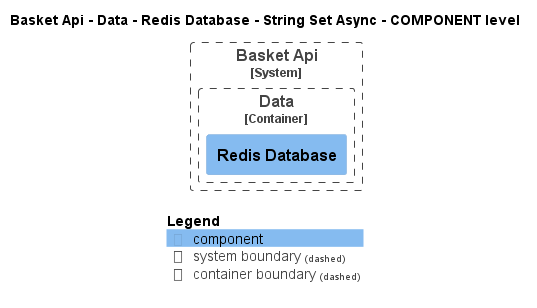

The diagram above was rendered by PlantUML. Its source (embedded in the PNG):
@startuml
!pragma layout smetana
!include ..\..\..\..\..\..\..\..\.c4s\C4_Component.puml

AddElementTag("state:new", $bgColor=green, $fontColor=#ffffff, $borderColor=green, $shadowing="False")
AddElementTag("state:changed", $bgColor=orange, $fontColor=#ffffff, $borderColor=orange, $shadowing="False")
AddElementTag("state:removed", $bgColor=red, $fontColor=#ffffff, $borderColor=red, $shadowing="False")

AddRelTag("state:new", $textColor=green, $lineColor=green)
AddRelTag("state:changed", $textColor=orange, $lineColor=orange)
AddRelTag("state:removed", $textColor=red, $lineColor=red)

SHOW_PERSON_PORTRAIT()
LAYOUT_TOP_DOWN()

skinparam linetype polyline

title Basket Api - Data - Redis Database - String Set Async - COMPONENT level


System_Boundary(dotnet.eShop.Architecture.SoftwareSystems.BasketApi, "Basket Api") {
    
Container_Boundary(dotnet.eShop.Architecture.SoftwareSystems.BasketApi.Containers.Data, "Data") {
    Component(dotnet.eShop.Architecture.SoftwareSystems.BasketApi.Containers.Data.Components.RedisDatabase, "Redis Database", "", "")
}
}



SHOW_LEGEND()
@enduml